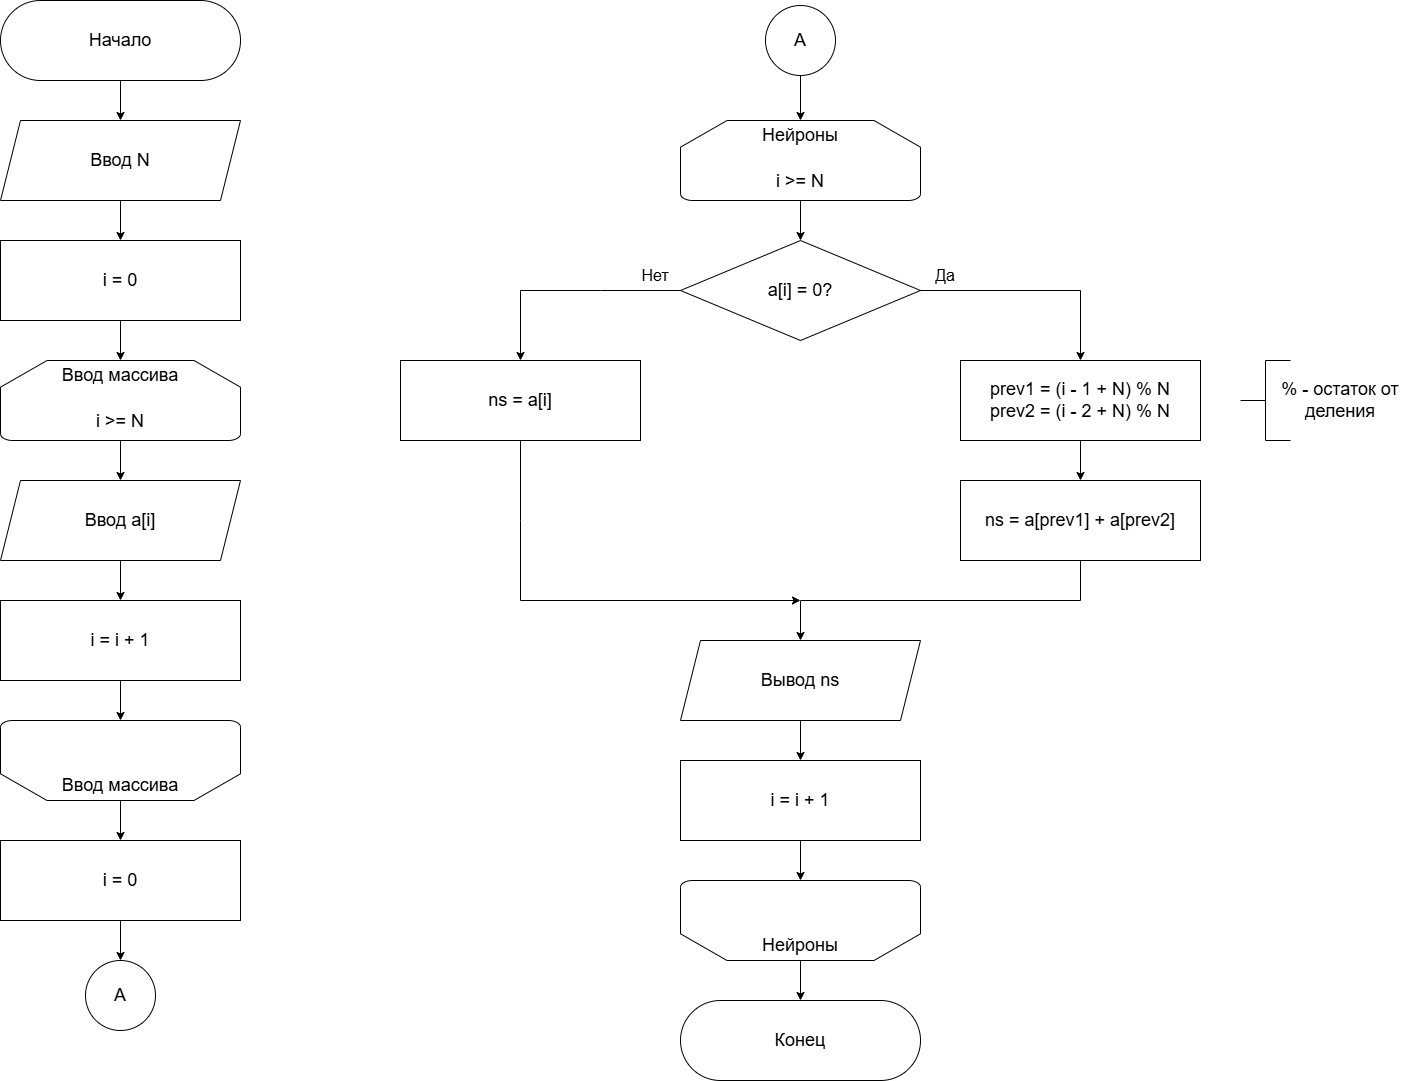

The diagram above was exported from draw.io. Its source (the exported page's mxGraphModel, read from the mxfile embedded in the PNG):
<mxGraphModel dx="1426" dy="849" grid="1" gridSize="10" guides="1" tooltips="1" connect="1" arrows="1" fold="1" page="1" pageScale="1" pageWidth="827" pageHeight="1169" math="0" shadow="0">
  <root>
    <mxCell id="0" />
    <mxCell id="1" parent="0" />
    <mxCell id="gYduDAubrylpY7iiNNc6-14" style="edgeStyle=orthogonalEdgeStyle;rounded=0;orthogonalLoop=1;jettySize=auto;html=1;" parent="1" source="gYduDAubrylpY7iiNNc6-13" edge="1">
      <mxGeometry relative="1" as="geometry">
        <mxPoint x="440" y="200" as="targetPoint" />
      </mxGeometry>
    </mxCell>
    <mxCell id="gYduDAubrylpY7iiNNc6-13" value="Начало" style="rounded=1;whiteSpace=wrap;html=1;arcSize=50;fontSize=18;" parent="1" vertex="1">
      <mxGeometry x="320" y="80" width="240" height="80" as="geometry" />
    </mxCell>
    <mxCell id="gYduDAubrylpY7iiNNc6-16" style="edgeStyle=orthogonalEdgeStyle;rounded=0;orthogonalLoop=1;jettySize=auto;html=1;" parent="1" source="gYduDAubrylpY7iiNNc6-15" edge="1">
      <mxGeometry relative="1" as="geometry">
        <mxPoint x="440" y="320" as="targetPoint" />
      </mxGeometry>
    </mxCell>
    <mxCell id="gYduDAubrylpY7iiNNc6-15" value="Ввод N" style="shape=parallelogram;perimeter=parallelogramPerimeter;whiteSpace=wrap;html=1;fixedSize=1;fontSize=18;" parent="1" vertex="1">
      <mxGeometry x="320" y="200" width="240" height="80" as="geometry" />
    </mxCell>
    <mxCell id="gYduDAubrylpY7iiNNc6-22" style="edgeStyle=orthogonalEdgeStyle;rounded=0;orthogonalLoop=1;jettySize=auto;html=1;" parent="1" source="gYduDAubrylpY7iiNNc6-17" edge="1">
      <mxGeometry relative="1" as="geometry">
        <mxPoint x="440" y="560" as="targetPoint" />
      </mxGeometry>
    </mxCell>
    <mxCell id="gYduDAubrylpY7iiNNc6-17" value="&lt;div&gt;&lt;br&gt;&lt;/div&gt;&lt;div&gt;&lt;br&gt;&lt;/div&gt;&lt;div&gt;i &amp;gt;= N&lt;/div&gt;" style="strokeWidth=1;html=1;shape=mxgraph.flowchart.loop_limit;whiteSpace=wrap;fontSize=18;" parent="1" vertex="1">
      <mxGeometry x="320" y="440" width="240" height="80" as="geometry" />
    </mxCell>
    <mxCell id="gYduDAubrylpY7iiNNc6-21" value="Ввод массива" style="text;html=1;whiteSpace=wrap;strokeColor=none;fillColor=none;align=center;verticalAlign=middle;rounded=0;fontSize=18;" parent="1" vertex="1">
      <mxGeometry x="370" y="440" width="140" height="30" as="geometry" />
    </mxCell>
    <mxCell id="gYduDAubrylpY7iiNNc6-24" style="edgeStyle=orthogonalEdgeStyle;rounded=0;orthogonalLoop=1;jettySize=auto;html=1;entryX=0.5;entryY=0;entryDx=0;entryDy=0;" parent="1" source="gYduDAubrylpY7iiNNc6-23" target="gYduDAubrylpY7iiNNc6-21" edge="1">
      <mxGeometry relative="1" as="geometry" />
    </mxCell>
    <mxCell id="gYduDAubrylpY7iiNNc6-23" value="i = 0" style="rounded=0;whiteSpace=wrap;html=1;fontSize=18;" parent="1" vertex="1">
      <mxGeometry x="320" y="320" width="240" height="80" as="geometry" />
    </mxCell>
    <mxCell id="gYduDAubrylpY7iiNNc6-26" style="edgeStyle=orthogonalEdgeStyle;rounded=0;orthogonalLoop=1;jettySize=auto;html=1;" parent="1" source="gYduDAubrylpY7iiNNc6-25" edge="1">
      <mxGeometry relative="1" as="geometry">
        <mxPoint x="440" y="680" as="targetPoint" />
      </mxGeometry>
    </mxCell>
    <mxCell id="gYduDAubrylpY7iiNNc6-25" value="Ввод a[i]" style="shape=parallelogram;perimeter=parallelogramPerimeter;whiteSpace=wrap;html=1;fixedSize=1;fontSize=18;" parent="1" vertex="1">
      <mxGeometry x="320" y="560" width="240" height="80" as="geometry" />
    </mxCell>
    <mxCell id="gYduDAubrylpY7iiNNc6-28" style="edgeStyle=orthogonalEdgeStyle;rounded=0;orthogonalLoop=1;jettySize=auto;html=1;" parent="1" source="gYduDAubrylpY7iiNNc6-27" edge="1">
      <mxGeometry relative="1" as="geometry">
        <mxPoint x="440" y="800" as="targetPoint" />
      </mxGeometry>
    </mxCell>
    <mxCell id="gYduDAubrylpY7iiNNc6-27" value="i = i + 1" style="rounded=0;whiteSpace=wrap;html=1;fontSize=18;" parent="1" vertex="1">
      <mxGeometry x="320" y="680" width="240" height="80" as="geometry" />
    </mxCell>
    <mxCell id="gYduDAubrylpY7iiNNc6-32" style="edgeStyle=orthogonalEdgeStyle;rounded=0;orthogonalLoop=1;jettySize=auto;html=1;" parent="1" source="gYduDAubrylpY7iiNNc6-29" edge="1">
      <mxGeometry relative="1" as="geometry">
        <mxPoint x="440" y="920" as="targetPoint" />
      </mxGeometry>
    </mxCell>
    <mxCell id="gYduDAubrylpY7iiNNc6-29" value="" style="strokeWidth=1;html=1;shape=mxgraph.flowchart.loop_limit;whiteSpace=wrap;fontSize=18;rotation=-180;" parent="1" vertex="1">
      <mxGeometry x="320" y="800" width="240" height="80" as="geometry" />
    </mxCell>
    <mxCell id="gYduDAubrylpY7iiNNc6-30" value="Ввод массива" style="text;html=1;whiteSpace=wrap;strokeColor=none;fillColor=none;align=center;verticalAlign=middle;rounded=0;fontSize=18;" parent="1" vertex="1">
      <mxGeometry x="370" y="850" width="140" height="30" as="geometry" />
    </mxCell>
    <mxCell id="gYduDAubrylpY7iiNNc6-38" style="edgeStyle=orthogonalEdgeStyle;rounded=0;orthogonalLoop=1;jettySize=auto;html=1;" parent="1" source="gYduDAubrylpY7iiNNc6-34" edge="1">
      <mxGeometry relative="1" as="geometry">
        <mxPoint x="1120" y="320" as="targetPoint" />
      </mxGeometry>
    </mxCell>
    <mxCell id="gYduDAubrylpY7iiNNc6-34" value="&lt;div&gt;&lt;br&gt;&lt;/div&gt;&lt;div&gt;&lt;br&gt;&lt;/div&gt;&lt;div&gt;i &amp;gt;= N&lt;/div&gt;" style="strokeWidth=1;html=1;shape=mxgraph.flowchart.loop_limit;whiteSpace=wrap;fontSize=18;" parent="1" vertex="1">
      <mxGeometry x="1000" y="200" width="240" height="80" as="geometry" />
    </mxCell>
    <mxCell id="gYduDAubrylpY7iiNNc6-63" style="edgeStyle=orthogonalEdgeStyle;rounded=0;orthogonalLoop=1;jettySize=auto;html=1;" parent="1" source="gYduDAubrylpY7iiNNc6-35" edge="1">
      <mxGeometry relative="1" as="geometry">
        <mxPoint x="440" y="1040" as="targetPoint" />
      </mxGeometry>
    </mxCell>
    <mxCell id="gYduDAubrylpY7iiNNc6-35" value="i = 0" style="rounded=0;whiteSpace=wrap;html=1;fontSize=18;" parent="1" vertex="1">
      <mxGeometry x="320" y="920" width="240" height="80" as="geometry" />
    </mxCell>
    <mxCell id="gYduDAubrylpY7iiNNc6-37" value="Нейроны" style="text;html=1;whiteSpace=wrap;strokeColor=none;fillColor=none;align=center;verticalAlign=middle;rounded=0;fontSize=18;" parent="1" vertex="1">
      <mxGeometry x="1050" y="200" width="140" height="30" as="geometry" />
    </mxCell>
    <mxCell id="gYduDAubrylpY7iiNNc6-50" style="edgeStyle=orthogonalEdgeStyle;rounded=0;orthogonalLoop=1;jettySize=auto;html=1;" parent="1" source="gYduDAubrylpY7iiNNc6-39" edge="1">
      <mxGeometry relative="1" as="geometry">
        <mxPoint x="840" y="440" as="targetPoint" />
        <Array as="points">
          <mxPoint x="920" y="370" />
          <mxPoint x="920" y="370" />
        </Array>
      </mxGeometry>
    </mxCell>
    <mxCell id="gYduDAubrylpY7iiNNc6-51" style="edgeStyle=orthogonalEdgeStyle;rounded=0;orthogonalLoop=1;jettySize=auto;html=1;entryX=0.5;entryY=0;entryDx=0;entryDy=0;" parent="1" source="gYduDAubrylpY7iiNNc6-39" target="gYduDAubrylpY7iiNNc6-45" edge="1">
      <mxGeometry relative="1" as="geometry">
        <mxPoint x="1400" y="370" as="targetPoint" />
        <Array as="points">
          <mxPoint x="1400" y="370" />
        </Array>
      </mxGeometry>
    </mxCell>
    <mxCell id="gYduDAubrylpY7iiNNc6-39" value="a[i] = 0?" style="rhombus;whiteSpace=wrap;html=1;fontSize=18;" parent="1" vertex="1">
      <mxGeometry x="1000" y="320" width="240" height="100" as="geometry" />
    </mxCell>
    <mxCell id="gYduDAubrylpY7iiNNc6-43" value="&lt;span&gt;Нет&lt;/span&gt;" style="text;html=1;whiteSpace=wrap;strokeColor=none;fillColor=none;align=center;verticalAlign=middle;rounded=0;fontSize=16;" parent="1" vertex="1">
      <mxGeometry x="960" y="340" width="30" height="30" as="geometry" />
    </mxCell>
    <mxCell id="gYduDAubrylpY7iiNNc6-44" value="&lt;font style=&quot;font-size: 16px;&quot;&gt;Да&lt;/font&gt;" style="text;html=1;whiteSpace=wrap;strokeColor=none;fillColor=none;align=center;verticalAlign=middle;rounded=0;" parent="1" vertex="1">
      <mxGeometry x="1250" y="340" width="30" height="30" as="geometry" />
    </mxCell>
    <mxCell id="gYduDAubrylpY7iiNNc6-46" style="edgeStyle=orthogonalEdgeStyle;rounded=0;orthogonalLoop=1;jettySize=auto;html=1;" parent="1" source="gYduDAubrylpY7iiNNc6-45" edge="1">
      <mxGeometry relative="1" as="geometry">
        <mxPoint x="1400" y="560" as="targetPoint" />
      </mxGeometry>
    </mxCell>
    <mxCell id="gYduDAubrylpY7iiNNc6-45" value="prev1 = (i - 1 + N) % N&lt;div&gt;prev2 = (i - 2 + N) % N&lt;/div&gt;" style="rounded=0;whiteSpace=wrap;html=1;fontSize=18;" parent="1" vertex="1">
      <mxGeometry x="1280" y="440" width="240" height="80" as="geometry" />
    </mxCell>
    <mxCell id="gYduDAubrylpY7iiNNc6-53" style="edgeStyle=orthogonalEdgeStyle;rounded=0;orthogonalLoop=1;jettySize=auto;html=1;" parent="1" source="gYduDAubrylpY7iiNNc6-47" edge="1">
      <mxGeometry relative="1" as="geometry">
        <mxPoint x="1120" y="720" as="targetPoint" />
        <Array as="points">
          <mxPoint x="1400" y="680" />
        </Array>
      </mxGeometry>
    </mxCell>
    <mxCell id="gYduDAubrylpY7iiNNc6-47" value="ns = a[prev1] + a[prev2]" style="rounded=0;whiteSpace=wrap;html=1;fontSize=18;" parent="1" vertex="1">
      <mxGeometry x="1280" y="560" width="240" height="80" as="geometry" />
    </mxCell>
    <mxCell id="gYduDAubrylpY7iiNNc6-52" style="edgeStyle=orthogonalEdgeStyle;rounded=0;orthogonalLoop=1;jettySize=auto;html=1;" parent="1" source="gYduDAubrylpY7iiNNc6-48" edge="1">
      <mxGeometry relative="1" as="geometry">
        <mxPoint x="1120" y="680" as="targetPoint" />
        <Array as="points">
          <mxPoint x="840" y="600" />
          <mxPoint x="840" y="600" />
        </Array>
      </mxGeometry>
    </mxCell>
    <mxCell id="gYduDAubrylpY7iiNNc6-48" value="ns = a[i]" style="rounded=0;whiteSpace=wrap;html=1;fontSize=18;" parent="1" vertex="1">
      <mxGeometry x="720" y="440" width="240" height="80" as="geometry" />
    </mxCell>
    <mxCell id="gYduDAubrylpY7iiNNc6-55" style="edgeStyle=orthogonalEdgeStyle;rounded=0;orthogonalLoop=1;jettySize=auto;html=1;" parent="1" source="gYduDAubrylpY7iiNNc6-54" edge="1">
      <mxGeometry relative="1" as="geometry">
        <mxPoint x="1120" y="840" as="targetPoint" />
      </mxGeometry>
    </mxCell>
    <mxCell id="gYduDAubrylpY7iiNNc6-54" value="Вывод ns" style="shape=parallelogram;perimeter=parallelogramPerimeter;whiteSpace=wrap;html=1;fixedSize=1;fontSize=18;" parent="1" vertex="1">
      <mxGeometry x="1000" y="720" width="240" height="80" as="geometry" />
    </mxCell>
    <mxCell id="gYduDAubrylpY7iiNNc6-57" style="edgeStyle=orthogonalEdgeStyle;rounded=0;orthogonalLoop=1;jettySize=auto;html=1;" parent="1" source="gYduDAubrylpY7iiNNc6-56" edge="1">
      <mxGeometry relative="1" as="geometry">
        <mxPoint x="1120" y="960" as="targetPoint" />
      </mxGeometry>
    </mxCell>
    <mxCell id="gYduDAubrylpY7iiNNc6-56" value="i = i + 1" style="rounded=0;whiteSpace=wrap;html=1;fontSize=18;" parent="1" vertex="1">
      <mxGeometry x="1000" y="840" width="240" height="80" as="geometry" />
    </mxCell>
    <mxCell id="gYduDAubrylpY7iiNNc6-60" style="edgeStyle=orthogonalEdgeStyle;rounded=0;orthogonalLoop=1;jettySize=auto;html=1;" parent="1" source="gYduDAubrylpY7iiNNc6-58" edge="1">
      <mxGeometry relative="1" as="geometry">
        <mxPoint x="1120" y="1080" as="targetPoint" />
      </mxGeometry>
    </mxCell>
    <mxCell id="gYduDAubrylpY7iiNNc6-58" value="" style="strokeWidth=1;html=1;shape=mxgraph.flowchart.loop_limit;whiteSpace=wrap;fontSize=18;rotation=-180;" parent="1" vertex="1">
      <mxGeometry x="1000" y="960" width="240" height="80" as="geometry" />
    </mxCell>
    <mxCell id="gYduDAubrylpY7iiNNc6-59" value="Нейроны" style="text;html=1;whiteSpace=wrap;strokeColor=none;fillColor=none;align=center;verticalAlign=middle;rounded=0;fontSize=18;" parent="1" vertex="1">
      <mxGeometry x="1050" y="1010" width="140" height="30" as="geometry" />
    </mxCell>
    <mxCell id="gYduDAubrylpY7iiNNc6-61" value="Конец" style="rounded=1;whiteSpace=wrap;html=1;arcSize=50;fontSize=18;" parent="1" vertex="1">
      <mxGeometry x="1000" y="1080" width="240" height="80" as="geometry" />
    </mxCell>
    <mxCell id="gYduDAubrylpY7iiNNc6-65" style="edgeStyle=orthogonalEdgeStyle;rounded=0;orthogonalLoop=1;jettySize=auto;html=1;entryX=0.5;entryY=0;entryDx=0;entryDy=0;" parent="1" source="gYduDAubrylpY7iiNNc6-62" target="gYduDAubrylpY7iiNNc6-37" edge="1">
      <mxGeometry relative="1" as="geometry" />
    </mxCell>
    <mxCell id="gYduDAubrylpY7iiNNc6-62" value="A" style="strokeWidth=1;html=1;shape=mxgraph.flowchart.start_2;whiteSpace=wrap;fontSize=18;spacing=2;" parent="1" vertex="1">
      <mxGeometry x="1085" y="85" width="70" height="70" as="geometry" />
    </mxCell>
    <mxCell id="gYduDAubrylpY7iiNNc6-64" value="A" style="strokeWidth=1;html=1;shape=mxgraph.flowchart.start_2;whiteSpace=wrap;fontSize=18;spacing=2;" parent="1" vertex="1">
      <mxGeometry x="404.9999999999999" y="1040" width="70" height="70" as="geometry" />
    </mxCell>
    <mxCell id="tCxYa8RlZFst98VnwFpD-1" value="" style="group" parent="1" vertex="1" connectable="0">
      <mxGeometry x="1560" y="440" width="160" height="80" as="geometry" />
    </mxCell>
    <mxCell id="tCxYa8RlZFst98VnwFpD-2" value="" style="strokeWidth=1;html=1;shape=mxgraph.flowchart.annotation_2;align=left;labelPosition=right;pointerEvents=1;" parent="tCxYa8RlZFst98VnwFpD-1" vertex="1">
      <mxGeometry width="50" height="80" as="geometry" />
    </mxCell>
    <mxCell id="tCxYa8RlZFst98VnwFpD-3" value="&lt;font style=&quot;font-size: 18px;&quot;&gt;% - остаток от деления&lt;/font&gt;" style="text;html=1;whiteSpace=wrap;strokeColor=none;fillColor=none;align=center;verticalAlign=middle;rounded=0;" parent="tCxYa8RlZFst98VnwFpD-1" vertex="1">
      <mxGeometry x="40" y="20" width="120" height="40" as="geometry" />
    </mxCell>
  </root>
</mxGraphModel>